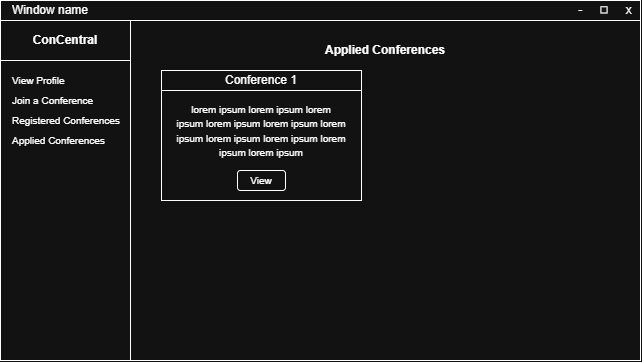

The diagram above was exported from draw.io. Its source (the exported page's mxGraphModel, read from the mxfile embedded in the PNG):
<mxGraphModel dx="1030" dy="623" grid="1" gridSize="10" guides="1" tooltips="1" connect="1" arrows="1" fold="1" page="1" pageScale="1" pageWidth="850" pageHeight="1100" math="0" shadow="0">
  <root>
    <mxCell id="0" />
    <mxCell id="1" parent="0" />
    <mxCell id="H6S37EjeQkoc6GpvtnUp-1" parent="1" style="rounded=0;whiteSpace=wrap;html=1;" value="" vertex="1">
      <mxGeometry height="360" width="640" as="geometry" />
    </mxCell>
    <mxCell id="H6S37EjeQkoc6GpvtnUp-2" parent="1" style="rounded=0;whiteSpace=wrap;html=1;" value="" vertex="1">
      <mxGeometry height="20" width="640" as="geometry" />
    </mxCell>
    <mxCell id="H6S37EjeQkoc6GpvtnUp-3" parent="1" style="text;html=1;whiteSpace=wrap;strokeColor=none;fillColor=none;align=center;verticalAlign=middle;rounded=0;" value="-&amp;nbsp; &amp;nbsp; &amp;nbsp;◻&amp;nbsp; &amp;nbsp; &amp;nbsp;x" vertex="1">
      <mxGeometry height="20" width="70" x="570" as="geometry" />
    </mxCell>
    <mxCell id="H6S37EjeQkoc6GpvtnUp-4" parent="1" style="text;html=1;whiteSpace=wrap;strokeColor=none;fillColor=none;align=center;verticalAlign=middle;rounded=0;" value="Window name" vertex="1">
      <mxGeometry height="20" width="100" as="geometry" />
    </mxCell>
    <mxCell id="H6S37EjeQkoc6GpvtnUp-23" parent="1" style="rounded=0;whiteSpace=wrap;html=1;" value="" vertex="1">
      <mxGeometry height="340" width="130" y="20" as="geometry" />
    </mxCell>
    <mxCell id="H6S37EjeQkoc6GpvtnUp-24" parent="1" style="text;html=1;whiteSpace=wrap;strokeColor=none;fillColor=none;align=left;verticalAlign=middle;rounded=0;fontSize=10;" value="View Profile" vertex="1">
      <mxGeometry height="20" width="120" x="10" y="70" as="geometry" />
    </mxCell>
    <mxCell id="H6S37EjeQkoc6GpvtnUp-25" parent="1" style="rounded=0;whiteSpace=wrap;html=1;" value="" vertex="1">
      <mxGeometry height="40" width="130" y="20" as="geometry" />
    </mxCell>
    <mxCell id="H6S37EjeQkoc6GpvtnUp-6" parent="1" style="text;html=1;whiteSpace=wrap;strokeColor=none;fillColor=none;align=center;verticalAlign=middle;rounded=0;fontStyle=1" value="ConCentral" vertex="1">
      <mxGeometry height="30" width="90" x="20" y="25" as="geometry" />
    </mxCell>
    <mxCell id="H6S37EjeQkoc6GpvtnUp-26" parent="1" style="text;html=1;whiteSpace=wrap;strokeColor=none;fillColor=none;align=left;verticalAlign=middle;rounded=0;fontSize=10;" value="Join a Conference" vertex="1">
      <mxGeometry height="20" width="120" x="10" y="90" as="geometry" />
    </mxCell>
    <mxCell id="H6S37EjeQkoc6GpvtnUp-27" parent="1" style="text;html=1;whiteSpace=wrap;strokeColor=none;fillColor=none;align=center;verticalAlign=middle;rounded=0;fontStyle=1" value="Applied Conferences" vertex="1">
      <mxGeometry height="30" width="150" x="310" y="35" as="geometry" />
    </mxCell>
    <mxCell id="H6S37EjeQkoc6GpvtnUp-28" parent="1" style="rounded=0;whiteSpace=wrap;html=1;" value="" vertex="1">
      <mxGeometry height="110" width="200" x="161" y="90" as="geometry" />
    </mxCell>
    <mxCell id="H6S37EjeQkoc6GpvtnUp-34" parent="1" style="rounded=0;whiteSpace=wrap;html=1;" value="Conference 1" vertex="1">
      <mxGeometry height="20" width="200" x="161" y="70" as="geometry" />
    </mxCell>
    <mxCell id="jW4-P6EHnHJNGexmd_pk-1" parent="1" style="rounded=1;whiteSpace=wrap;html=1;roundedPerimeter=1;fontSize=10;" value="View" vertex="1">
      <mxGeometry height="20" width="48" x="237" y="170" as="geometry" />
    </mxCell>
    <mxCell id="jW4-P6EHnHJNGexmd_pk-3" parent="1" style="text;html=1;whiteSpace=wrap;strokeColor=none;fillColor=none;align=center;verticalAlign=middle;rounded=0;" value="&lt;font style=&quot;font-size: 10px;&quot;&gt;lorem ipsum&amp;nbsp;&lt;/font&gt;&lt;span style=&quot;font-size: 10px;&quot;&gt;lorem ipsum&amp;nbsp;&lt;/span&gt;&lt;span style=&quot;font-size: 10px;&quot;&gt;lorem ipsum&amp;nbsp;&lt;/span&gt;&lt;span style=&quot;font-size: 10px;&quot;&gt;lorem ipsum&amp;nbsp;&lt;/span&gt;&lt;span style=&quot;font-size: 10px;&quot;&gt;lorem ipsum&amp;nbsp;&lt;/span&gt;&lt;span style=&quot;font-size: 10px;&quot;&gt;lorem ipsum&amp;nbsp;&lt;/span&gt;&lt;span style=&quot;font-size: 10px;&quot;&gt;lorem ipsum&amp;nbsp;&lt;/span&gt;&lt;span style=&quot;font-size: 10px;&quot;&gt;lorem ipsum&amp;nbsp;&lt;/span&gt;&lt;span style=&quot;font-size: 10px;&quot;&gt;lorem ipsum&amp;nbsp;&lt;/span&gt;&lt;span style=&quot;font-size: 10px;&quot;&gt;lorem ipsum&lt;/span&gt;" vertex="1">
      <mxGeometry height="60" width="180" x="171" y="100" as="geometry" />
    </mxCell>
    <mxCell id="H6S37EjeQkoc6GpvtnUp-69" parent="1" style="text;html=1;whiteSpace=wrap;strokeColor=none;fillColor=none;align=left;verticalAlign=middle;rounded=0;fontSize=10;" value="Registered Conferences" vertex="1">
      <mxGeometry height="20" width="120" x="10" y="110" as="geometry" />
    </mxCell>
    <mxCell id="chw1ls81c84fzbLT3Mg9-2" parent="1" style="text;html=1;whiteSpace=wrap;strokeColor=none;fillColor=none;align=left;verticalAlign=middle;rounded=0;fontSize=10;" value="Applied Conferences" vertex="1">
      <mxGeometry height="20" width="120" x="10" y="130" as="geometry" />
    </mxCell>
  </root>
</mxGraphModel>